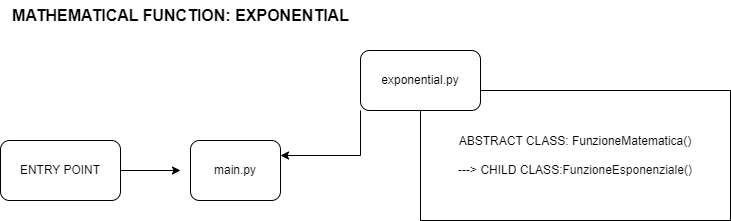

The diagram above was exported from draw.io. Its source (the exported page's mxGraphModel, read from the mxfile embedded in the PNG):
<mxGraphModel dx="794" dy="420" grid="1" gridSize="10" guides="1" tooltips="1" connect="1" arrows="1" fold="1" page="1" pageScale="1" pageWidth="827" pageHeight="1169" math="0" shadow="0">
  <root>
    <mxCell id="0" />
    <mxCell id="1" parent="0" />
    <mxCell id="5BxpYxPhNkIaKXaV63tA-1" value="ENTRY POINT" style="rounded=1;whiteSpace=wrap;html=1;" vertex="1" parent="1">
      <mxGeometry x="40" y="220" width="120" height="60" as="geometry" />
    </mxCell>
    <mxCell id="5BxpYxPhNkIaKXaV63tA-2" value="" style="endArrow=classic;html=1;rounded=0;" edge="1" parent="1">
      <mxGeometry width="50" height="50" relative="1" as="geometry">
        <mxPoint x="160" y="250" as="sourcePoint" />
        <mxPoint x="220" y="250" as="targetPoint" />
      </mxGeometry>
    </mxCell>
    <mxCell id="5BxpYxPhNkIaKXaV63tA-3" value="main.py" style="rounded=1;whiteSpace=wrap;html=1;" vertex="1" parent="1">
      <mxGeometry x="230" y="220" width="90" height="60" as="geometry" />
    </mxCell>
    <mxCell id="5BxpYxPhNkIaKXaV63tA-5" style="edgeStyle=orthogonalEdgeStyle;rounded=0;orthogonalLoop=1;jettySize=auto;html=1;entryX=1;entryY=0.25;entryDx=0;entryDy=0;" edge="1" parent="1" source="5BxpYxPhNkIaKXaV63tA-4" target="5BxpYxPhNkIaKXaV63tA-3">
      <mxGeometry relative="1" as="geometry">
        <Array as="points">
          <mxPoint x="400" y="235" />
        </Array>
      </mxGeometry>
    </mxCell>
    <mxCell id="5BxpYxPhNkIaKXaV63tA-7" value="&lt;font style=&quot;&quot; face=&quot;Helvetica&quot;&gt;ABSTRACT CLASS:&amp;nbsp;FunzioneMatematica()&lt;/font&gt;&lt;div&gt;&lt;br&gt;&lt;div&gt;&lt;font style=&quot;&quot; face=&quot;Helvetica&quot;&gt;---&amp;gt; CHILD CLASS:&lt;/font&gt;&lt;font color=&quot;#0c0c0d&quot; style=&quot;&quot; face=&quot;Helvetica&quot;&gt;FunzioneEsponenziale()&lt;/font&gt;&lt;/div&gt;&lt;/div&gt;" style="rounded=0;whiteSpace=wrap;html=1;" vertex="1" parent="1">
      <mxGeometry x="460" y="170" width="310" height="130" as="geometry" />
    </mxCell>
    <mxCell id="5BxpYxPhNkIaKXaV63tA-4" value="exponential.py" style="rounded=1;whiteSpace=wrap;html=1;" vertex="1" parent="1">
      <mxGeometry x="400" y="130" width="120" height="60" as="geometry" />
    </mxCell>
    <mxCell id="5BxpYxPhNkIaKXaV63tA-9" value="&lt;b&gt;&lt;font style=&quot;font-size: 16px;&quot;&gt;MATHEMATICAL FUNCTION: EXPONENTIAL&lt;/font&gt;&lt;/b&gt;" style="text;html=1;align=center;verticalAlign=middle;resizable=0;points=[];autosize=1;strokeColor=none;fillColor=none;" vertex="1" parent="1">
      <mxGeometry x="40" y="80" width="360" height="30" as="geometry" />
    </mxCell>
  </root>
</mxGraphModel>